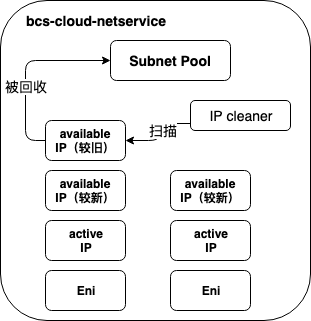

The diagram above was exported from draw.io. Its source (the exported page's mxGraphModel, read from the mxfile embedded in the PNG):
<mxGraphModel dx="946" dy="581" grid="1" gridSize="10" guides="1" tooltips="1" connect="1" arrows="1" fold="1" page="1" pageScale="1" pageWidth="827" pageHeight="1169" math="0" shadow="0">
  <root>
    <mxCell id="0" />
    <mxCell id="1" parent="0" />
    <mxCell id="fxoOU6OegYZfYom3lh1P-1" value="" style="rounded=1;whiteSpace=wrap;html=1;" vertex="1" parent="1">
      <mxGeometry x="260" y="110" width="310" height="320" as="geometry" />
    </mxCell>
    <mxCell id="fxoOU6OegYZfYom3lh1P-3" value="Eni" style="rounded=1;whiteSpace=wrap;html=1;fontStyle=1" vertex="1" parent="1">
      <mxGeometry x="305" y="380" width="80" height="40" as="geometry" />
    </mxCell>
    <mxCell id="fxoOU6OegYZfYom3lh1P-4" value="Subnet Pool" style="rounded=1;whiteSpace=wrap;html=1;fontSize=14;fontStyle=1" vertex="1" parent="1">
      <mxGeometry x="370" y="150" width="120" height="40" as="geometry" />
    </mxCell>
    <mxCell id="fxoOU6OegYZfYom3lh1P-6" value="Eni" style="rounded=1;whiteSpace=wrap;html=1;fontStyle=1" vertex="1" parent="1">
      <mxGeometry x="430" y="380" width="80" height="40" as="geometry" />
    </mxCell>
    <mxCell id="fxoOU6OegYZfYom3lh1P-7" value="active&lt;br&gt;IP" style="rounded=1;whiteSpace=wrap;html=1;fontStyle=1" vertex="1" parent="1">
      <mxGeometry x="305" y="330" width="80" height="40" as="geometry" />
    </mxCell>
    <mxCell id="fxoOU6OegYZfYom3lh1P-8" value="active&lt;br&gt;IP" style="rounded=1;whiteSpace=wrap;html=1;fontStyle=1" vertex="1" parent="1">
      <mxGeometry x="430" y="330" width="80" height="40" as="geometry" />
    </mxCell>
    <mxCell id="fxoOU6OegYZfYom3lh1P-9" value="available&lt;br&gt;IP（较新）" style="rounded=1;whiteSpace=wrap;html=1;fontStyle=1" vertex="1" parent="1">
      <mxGeometry x="305" y="280" width="80" height="40" as="geometry" />
    </mxCell>
    <mxCell id="fxoOU6OegYZfYom3lh1P-10" value="available&lt;br&gt;IP（较新）" style="rounded=1;whiteSpace=wrap;html=1;fontStyle=1" vertex="1" parent="1">
      <mxGeometry x="430" y="280" width="80" height="40" as="geometry" />
    </mxCell>
    <mxCell id="fxoOU6OegYZfYom3lh1P-18" style="edgeStyle=orthogonalEdgeStyle;rounded=1;orthogonalLoop=1;jettySize=auto;html=1;exitX=0;exitY=0.5;exitDx=0;exitDy=0;entryX=0;entryY=0.5;entryDx=0;entryDy=0;fontSize=14;" edge="1" parent="1" source="fxoOU6OegYZfYom3lh1P-11" target="fxoOU6OegYZfYom3lh1P-4">
      <mxGeometry relative="1" as="geometry" />
    </mxCell>
    <mxCell id="fxoOU6OegYZfYom3lh1P-20" value="被回收" style="text;html=1;resizable=0;points=[];align=center;verticalAlign=middle;labelBackgroundColor=#ffffff;fontSize=14;" vertex="1" connectable="0" parent="fxoOU6OegYZfYom3lh1P-18">
      <mxGeometry x="-0.1892" relative="1" as="geometry">
        <mxPoint as="offset" />
      </mxGeometry>
    </mxCell>
    <mxCell id="fxoOU6OegYZfYom3lh1P-11" value="available&lt;br&gt;IP（较旧）" style="rounded=1;whiteSpace=wrap;html=1;fontStyle=1" vertex="1" parent="1">
      <mxGeometry x="305" y="230" width="80" height="40" as="geometry" />
    </mxCell>
    <mxCell id="fxoOU6OegYZfYom3lh1P-13" value="bcs-cloud-netservice" style="text;html=1;strokeColor=none;fillColor=none;align=center;verticalAlign=middle;whiteSpace=wrap;rounded=0;fontStyle=1;fontSize=14;" vertex="1" parent="1">
      <mxGeometry x="270" y="120" width="170" height="20" as="geometry" />
    </mxCell>
    <mxCell id="fxoOU6OegYZfYom3lh1P-17" style="edgeStyle=orthogonalEdgeStyle;rounded=1;orthogonalLoop=1;jettySize=auto;html=1;exitX=0;exitY=0.75;exitDx=0;exitDy=0;entryX=1;entryY=0.5;entryDx=0;entryDy=0;fontSize=14;" edge="1" parent="1" source="fxoOU6OegYZfYom3lh1P-16" target="fxoOU6OegYZfYom3lh1P-11">
      <mxGeometry relative="1" as="geometry" />
    </mxCell>
    <mxCell id="fxoOU6OegYZfYom3lh1P-19" value="扫描" style="text;html=1;resizable=0;points=[];align=center;verticalAlign=middle;labelBackgroundColor=#ffffff;fontSize=14;" vertex="1" connectable="0" parent="fxoOU6OegYZfYom3lh1P-17">
      <mxGeometry x="-0.3226" y="6" relative="1" as="geometry">
        <mxPoint as="offset" />
      </mxGeometry>
    </mxCell>
    <mxCell id="fxoOU6OegYZfYom3lh1P-16" value="IP cleaner" style="rounded=1;whiteSpace=wrap;html=1;fontSize=14;" vertex="1" parent="1">
      <mxGeometry x="450" y="210" width="100" height="30" as="geometry" />
    </mxCell>
  </root>
</mxGraphModel>